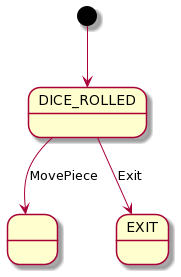

The diagram above was rendered by PlantUML. Its source (embedded in the PNG):
@startuml
state DICE_ROLLED
state " " as MOVED_PIECE


[*] --> DICE_ROLLED

DICE_ROLLED --> MOVED_PIECE : MovePiece
DICE_ROLLED --> EXIT : Exit
@enduml